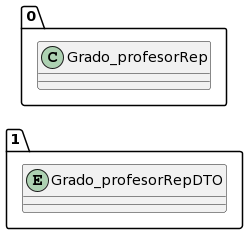

The diagram above was rendered by PlantUML. Its source (embedded in the PNG):
@startuml
allow_mixing
left to right direction
package "1"{
entity Grado_profesorRepDTO

}
package "0"{
class Grado_profesorRep
}
@enduml